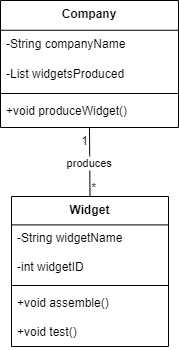

The diagram above was exported from draw.io. Its source (the exported page's mxGraphModel, read from the mxfile embedded in the PNG):
<mxGraphModel>
  <root>
    <mxCell id="0" />
    <mxCell id="1" parent="0" />
    <mxCell id="2" value="Company" style="swimlane;fontStyle=1;align=center;verticalAlign=top;childLayout=stackLayout;horizontal=1;startSize=29.75;horizontalStack=0;resizeParent=1;resizeParentMax=0;resizeLast=0;collapsible=0;marginBottom=0;" vertex="1" parent="1">
      <mxGeometry x="8" y="8" width="178" height="127" as="geometry" />
    </mxCell>
    <mxCell id="3" value="-String companyName" style="text;strokeColor=none;fillColor=none;align=left;verticalAlign=top;spacingLeft=4;spacingRight=4;overflow=hidden;rotatable=0;points=[[0,0.5],[1,0.5]];portConstraint=eastwest;" vertex="1" parent="2">
      <mxGeometry y="30" width="178" height="30" as="geometry" />
    </mxCell>
    <mxCell id="4" value="-List widgetsProduced" style="text;strokeColor=none;fillColor=none;align=left;verticalAlign=top;spacingLeft=4;spacingRight=4;overflow=hidden;rotatable=0;points=[[0,0.5],[1,0.5]];portConstraint=eastwest;" vertex="1" parent="2">
      <mxGeometry y="60" width="178" height="30" as="geometry" />
    </mxCell>
    <mxCell id="5" style="line;strokeWidth=1;fillColor=none;align=left;verticalAlign=middle;spacingTop=-1;spacingLeft=3;spacingRight=3;rotatable=0;labelPosition=right;points=[];portConstraint=eastwest;strokeColor=inherit;" vertex="1" parent="2">
      <mxGeometry y="89" width="178" height="8" as="geometry" />
    </mxCell>
    <mxCell id="6" value="+void produceWidget()" style="text;strokeColor=none;fillColor=none;align=left;verticalAlign=top;spacingLeft=4;spacingRight=4;overflow=hidden;rotatable=0;points=[[0,0.5],[1,0.5]];portConstraint=eastwest;" vertex="1" parent="2">
      <mxGeometry y="97" width="178" height="30" as="geometry" />
    </mxCell>
    <mxCell id="7" value="Widget" style="swimlane;fontStyle=1;align=center;verticalAlign=top;childLayout=stackLayout;horizontal=1;startSize=28.4;horizontalStack=0;resizeParent=1;resizeParentMax=0;resizeLast=0;collapsible=0;marginBottom=0;" vertex="1" parent="1">
      <mxGeometry x="19" y="204" width="157" height="150" as="geometry" />
    </mxCell>
    <mxCell id="8" value="-String widgetName" style="text;strokeColor=none;fillColor=none;align=left;verticalAlign=top;spacingLeft=4;spacingRight=4;overflow=hidden;rotatable=0;points=[[0,0.5],[1,0.5]];portConstraint=eastwest;" vertex="1" parent="7">
      <mxGeometry y="28" width="157" height="28" as="geometry" />
    </mxCell>
    <mxCell id="9" value="-int widgetID" style="text;strokeColor=none;fillColor=none;align=left;verticalAlign=top;spacingLeft=4;spacingRight=4;overflow=hidden;rotatable=0;points=[[0,0.5],[1,0.5]];portConstraint=eastwest;" vertex="1" parent="7">
      <mxGeometry y="57" width="157" height="28" as="geometry" />
    </mxCell>
    <mxCell id="10" style="line;strokeWidth=1;fillColor=none;align=left;verticalAlign=middle;spacingTop=-1;spacingLeft=3;spacingRight=3;rotatable=0;labelPosition=right;points=[];portConstraint=eastwest;strokeColor=inherit;" vertex="1" parent="7">
      <mxGeometry y="85" width="157" height="8" as="geometry" />
    </mxCell>
    <mxCell id="11" value="+void assemble()" style="text;strokeColor=none;fillColor=none;align=left;verticalAlign=top;spacingLeft=4;spacingRight=4;overflow=hidden;rotatable=0;points=[[0,0.5],[1,0.5]];portConstraint=eastwest;" vertex="1" parent="7">
      <mxGeometry y="93" width="157" height="28" as="geometry" />
    </mxCell>
    <mxCell id="12" value="+void test()" style="text;strokeColor=none;fillColor=none;align=left;verticalAlign=top;spacingLeft=4;spacingRight=4;overflow=hidden;rotatable=0;points=[[0,0.5],[1,0.5]];portConstraint=eastwest;" vertex="1" parent="7">
      <mxGeometry y="122" width="157" height="28" as="geometry" />
    </mxCell>
    <mxCell id="13" value="produces" style="curved=1;startArrow=none;endArrow=none;exitX=0.5;exitY=1;entryX=0.5;entryY=0;" edge="1" parent="1" source="2" target="7">
      <mxGeometry relative="1" as="geometry">
        <Array as="points" />
      </mxGeometry>
    </mxCell>
    <mxCell id="14" value="1" style="edgeLabel;resizable=0;labelBackgroundColor=none;fontSize=12;align=right;verticalAlign=top;" vertex="1" parent="13">
      <mxGeometry x="-1" relative="1" as="geometry" />
    </mxCell>
    <mxCell id="15" value="*" style="edgeLabel;resizable=0;labelBackgroundColor=none;fontSize=12;align=left;verticalAlign=bottom;" vertex="1" parent="13">
      <mxGeometry x="1" relative="1" as="geometry" />
    </mxCell>
  </root>
</mxGraphModel>